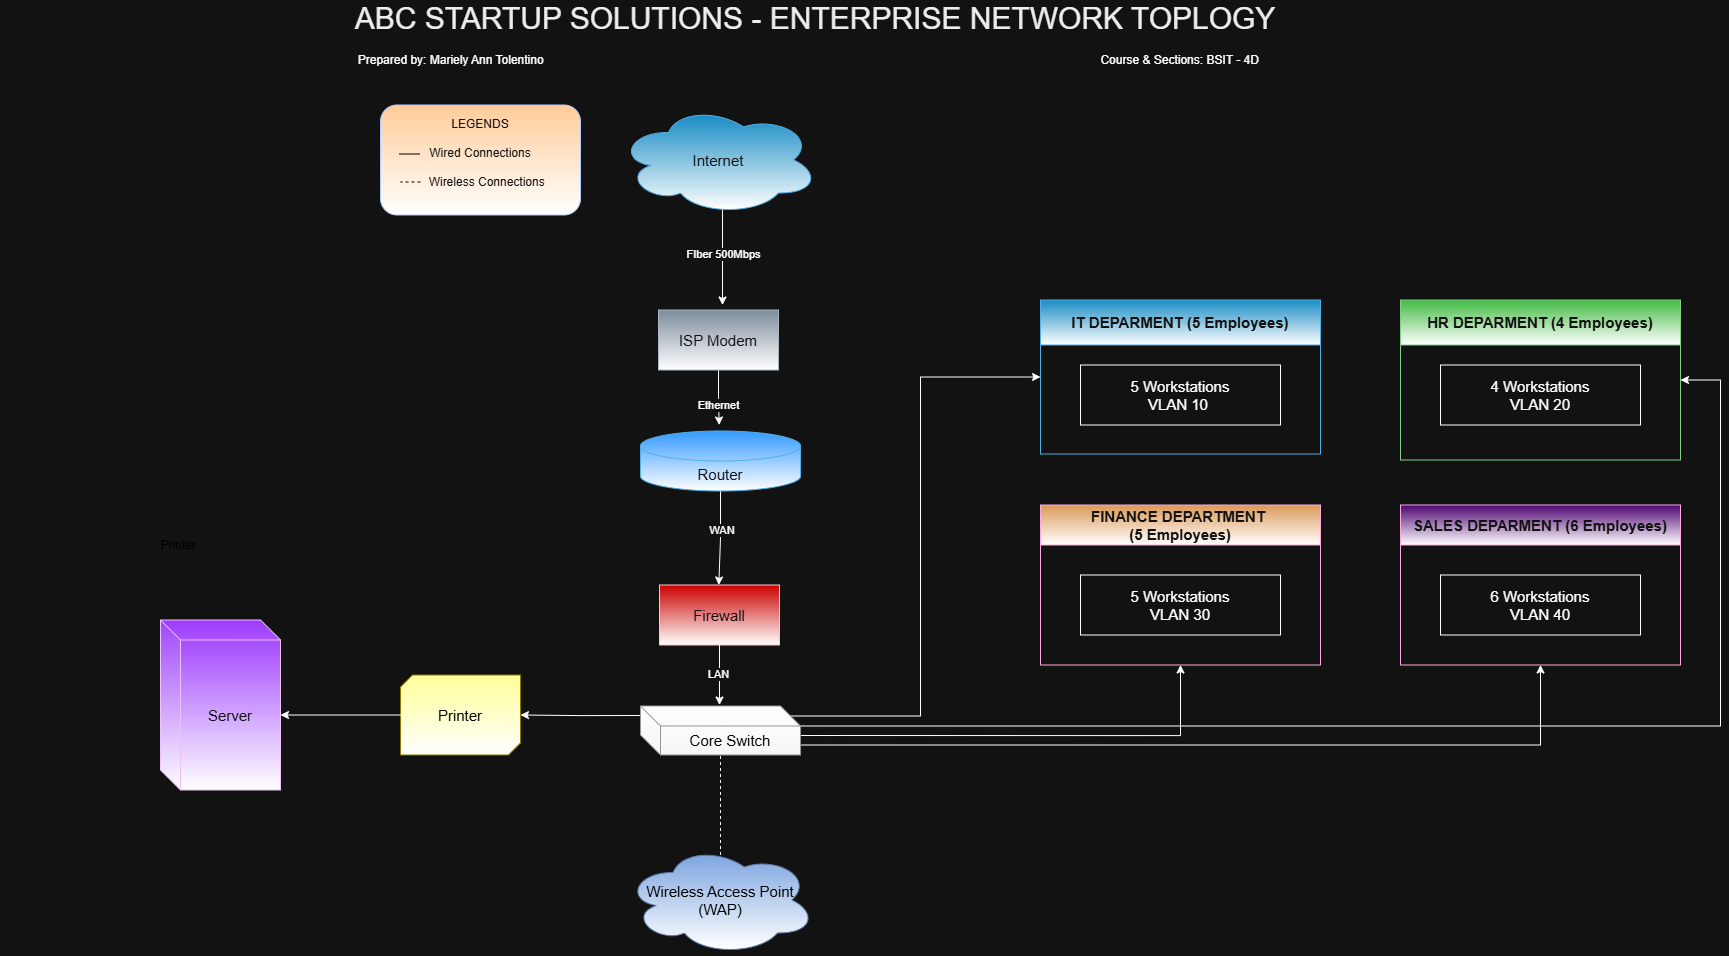

The diagram above was exported from draw.io. Its source (the exported page's mxGraphModel, read from the mxfile embedded in the PNG):
<mxGraphModel dx="2894" dy="2420" grid="1" gridSize="10" guides="1" tooltips="1" connect="1" arrows="1" fold="1" page="1" pageScale="1" pageWidth="850" pageHeight="1100" math="0" shadow="0">
  <root>
    <mxCell id="0" />
    <mxCell id="1" parent="0" />
    <mxCell id="dN0dXFR_3Rv7XeIE5TSS-10" edge="1" parent="1" style="edgeStyle=orthogonalEdgeStyle;rounded=0;orthogonalLoop=1;jettySize=auto;html=1;exitX=0.55;exitY=0.95;exitDx=0;exitDy=0;exitPerimeter=0;">
      <mxGeometry relative="1" as="geometry">
        <mxPoint x="442" y="144.49999999999977" as="sourcePoint" />
        <mxPoint x="442" y="240" as="targetPoint" />
      </mxGeometry>
    </mxCell>
    <mxCell id="dN0dXFR_3Rv7XeIE5TSS-76" connectable="0" parent="dN0dXFR_3Rv7XeIE5TSS-10" style="edgeLabel;html=1;align=center;verticalAlign=middle;resizable=0;points=[];" value="FIber 500Mbps" vertex="1">
      <mxGeometry relative="1" x="-0.2296" as="geometry">
        <mxPoint y="8" as="offset" />
      </mxGeometry>
    </mxCell>
    <mxCell id="dN0dXFR_3Rv7XeIE5TSS-1" parent="1" style="ellipse;shape=cloud;whiteSpace=wrap;html=1;fillColor=#1ba1e2;fontColor=#ffffff;strokeColor=#006EAF;gradientColor=default;" value="&lt;font style=&quot;font-size: 15px;&quot;&gt;Internet&lt;/font&gt;" vertex="1">
      <mxGeometry height="110" width="200" x="338" y="40" as="geometry" />
    </mxCell>
    <mxCell id="dN0dXFR_3Rv7XeIE5TSS-16" edge="1" parent="1" source="dN0dXFR_3Rv7XeIE5TSS-12" style="edgeStyle=orthogonalEdgeStyle;rounded=0;orthogonalLoop=1;jettySize=auto;html=1;exitX=0.5;exitY=1;exitDx=0;exitDy=0;">
      <mxGeometry relative="1" as="geometry">
        <Array as="points">
          <mxPoint x="438" y="332.5" />
        </Array>
        <mxPoint x="438.66666666666674" y="360" as="targetPoint" />
      </mxGeometry>
    </mxCell>
    <mxCell id="dN0dXFR_3Rv7XeIE5TSS-63" connectable="0" parent="dN0dXFR_3Rv7XeIE5TSS-16" style="edgeLabel;html=1;align=center;verticalAlign=middle;resizable=0;points=[];" value="Ethernet" vertex="1">
      <mxGeometry relative="1" x="0.2261" y="-1" as="geometry">
        <mxPoint as="offset" />
      </mxGeometry>
    </mxCell>
    <mxCell id="dN0dXFR_3Rv7XeIE5TSS-12" parent="1" style="rounded=0;whiteSpace=wrap;html=1;fillColor=#647687;fontColor=#ffffff;strokeColor=#314354;gradientColor=default;" value="&lt;font style=&quot;font-size: 15px;&quot;&gt;ISP Modem&lt;/font&gt;" vertex="1">
      <mxGeometry height="60" width="120" x="378" y="245" as="geometry" />
    </mxCell>
    <mxCell id="dN0dXFR_3Rv7XeIE5TSS-28" edge="1" parent="1" source="gwHMGdlQPRT_qSixuwBD-22" style="edgeStyle=orthogonalEdgeStyle;rounded=0;orthogonalLoop=1;jettySize=auto;html=1;exitX=0.5;exitY=1;exitDx=0;exitDy=0;exitPerimeter=0;">
      <mxGeometry relative="1" as="geometry">
        <mxPoint x="438" y="440" as="sourcePoint" />
        <mxPoint x="438.31" y="520" as="targetPoint" />
      </mxGeometry>
    </mxCell>
    <mxCell id="dN0dXFR_3Rv7XeIE5TSS-64" connectable="0" parent="dN0dXFR_3Rv7XeIE5TSS-28" style="edgeLabel;html=1;align=center;verticalAlign=middle;resizable=0;points=[];" value="WAN&amp;nbsp;" vertex="1">
      <mxGeometry relative="1" x="-0.19" y="3" as="geometry">
        <mxPoint x="-1" as="offset" />
      </mxGeometry>
    </mxCell>
    <mxCell id="dN0dXFR_3Rv7XeIE5TSS-29" edge="1" parent="1" source="dN0dXFR_3Rv7XeIE5TSS-14" style="edgeStyle=orthogonalEdgeStyle;rounded=0;orthogonalLoop=1;jettySize=auto;html=1;exitX=0.5;exitY=1;exitDx=0;exitDy=0;entryX=0.5;entryY=0;entryDx=0;entryDy=0;">
      <mxGeometry relative="1" as="geometry">
        <mxPoint x="439" y="640" as="targetPoint" />
      </mxGeometry>
    </mxCell>
    <mxCell id="dN0dXFR_3Rv7XeIE5TSS-65" connectable="0" parent="dN0dXFR_3Rv7XeIE5TSS-29" style="edgeLabel;html=1;align=center;verticalAlign=middle;resizable=0;points=[];" value="LAN" vertex="1">
      <mxGeometry relative="1" x="-0.0417" y="-3" as="geometry">
        <mxPoint x="1" as="offset" />
      </mxGeometry>
    </mxCell>
    <mxCell id="dN0dXFR_3Rv7XeIE5TSS-14" parent="1" style="rounded=0;whiteSpace=wrap;html=1;fillColor=light-dark(#FFFFFF,#CC0000);fontColor=#ffffff;strokeColor=#6F0000;gradientColor=default;gradientDirection=south;" value="&lt;font style=&quot;font-size: 15px;&quot;&gt;Firewall&lt;/font&gt;" vertex="1">
      <mxGeometry height="60" width="120" x="379" y="520" as="geometry" />
    </mxCell>
    <mxCell id="dN0dXFR_3Rv7XeIE5TSS-41" parent="1" style="swimlane;whiteSpace=wrap;html=1;fillColor=#1ba1e2;fontColor=#ffffff;strokeColor=#006EAF;gradientColor=default;startSize=45;" value="&lt;font style=&quot;font-size: 15px;&quot;&gt;IT DEPARMENT (5 Employees)&lt;/font&gt;" vertex="1">
      <mxGeometry height="154" width="280" x="760" y="235" as="geometry" />
    </mxCell>
    <mxCell id="dN0dXFR_3Rv7XeIE5TSS-61" parent="dN0dXFR_3Rv7XeIE5TSS-41" style="whiteSpace=wrap;html=1;" value="&lt;font style=&quot;font-size: 15px;&quot;&gt;5 Workstations&lt;/font&gt;&lt;div&gt;&lt;font style=&quot;font-size: 15px;&quot;&gt;VLAN 10&amp;nbsp;&lt;/font&gt;&lt;/div&gt;" vertex="1">
      <mxGeometry height="60" width="200" x="40" y="65" as="geometry" />
    </mxCell>
    <mxCell id="dN0dXFR_3Rv7XeIE5TSS-42" parent="1" style="swimlane;whiteSpace=wrap;html=1;fillColor=#008a00;fontColor=#ffffff;strokeColor=#005700;gradientColor=default;startSize=45;" value="&lt;font style=&quot;font-size: 15px;&quot;&gt;HR DEPARMENT (4 Employees)&lt;/font&gt;" vertex="1">
      <mxGeometry height="160" width="280" x="1120" y="235" as="geometry" />
    </mxCell>
    <mxCell id="dN0dXFR_3Rv7XeIE5TSS-67" parent="dN0dXFR_3Rv7XeIE5TSS-42" style="whiteSpace=wrap;html=1;" value="&lt;font style=&quot;font-size: 15px;&quot;&gt;4 Workstations&lt;/font&gt;&lt;div&gt;&lt;font style=&quot;font-size: 15px;&quot;&gt;VLAN 20&lt;/font&gt;&lt;/div&gt;" vertex="1">
      <mxGeometry height="60" width="200" x="40" y="65" as="geometry" />
    </mxCell>
    <mxCell id="dN0dXFR_3Rv7XeIE5TSS-43" parent="1" style="swimlane;whiteSpace=wrap;html=1;fillColor=#994C00;strokeColor=#A50040;fontColor=#ffffff;gradientColor=default;startSize=40;" value="&lt;font style=&quot;font-size: 15px;&quot;&gt;FINANCE DEPARTMENT&amp;nbsp;&lt;/font&gt;&lt;div&gt;&lt;font style=&quot;font-size: 15px;&quot;&gt;(5 Employees)&lt;/font&gt;&lt;/div&gt;" vertex="1">
      <mxGeometry height="160" width="280" x="760" y="440" as="geometry" />
    </mxCell>
    <mxCell id="dN0dXFR_3Rv7XeIE5TSS-66" parent="dN0dXFR_3Rv7XeIE5TSS-43" style="whiteSpace=wrap;html=1;" value="&lt;font style=&quot;font-size: 15px;&quot;&gt;5 Workstations&lt;/font&gt;&lt;div&gt;&lt;font style=&quot;font-size: 15px;&quot;&gt;VLAN 30&lt;/font&gt;&lt;/div&gt;" vertex="1">
      <mxGeometry height="60" width="200" x="40" y="70" as="geometry" />
    </mxCell>
    <mxCell id="dN0dXFR_3Rv7XeIE5TSS-44" parent="1" style="swimlane;whiteSpace=wrap;html=1;fillColor=light-dark(#d80073, #4f0471);fontColor=#ffffff;strokeColor=#A50040;gradientColor=default;startSize=40;" value="&lt;font style=&quot;font-size: 15px;&quot;&gt;SALES DEPARMENT (6 Employees)&lt;/font&gt;" vertex="1">
      <mxGeometry height="160" width="280" x="1120" y="440" as="geometry" />
    </mxCell>
    <mxCell id="dN0dXFR_3Rv7XeIE5TSS-68" parent="dN0dXFR_3Rv7XeIE5TSS-44" style="whiteSpace=wrap;html=1;" value="&lt;font style=&quot;font-size: 15px;&quot;&gt;6 Workstations&lt;/font&gt;&lt;div&gt;&lt;font style=&quot;font-size: 15px;&quot;&gt;VLAN 40&lt;/font&gt;&lt;/div&gt;" vertex="1">
      <mxGeometry height="60" width="200" x="40" y="70" as="geometry" />
    </mxCell>
    <mxCell id="dN0dXFR_3Rv7XeIE5TSS-55" parent="1" style="verticalLabelPosition=bottom;verticalAlign=top;html=1;shape=mxgraph.basic.diag_snip_rect;dx=6;whiteSpace=wrap;fillColor=light-dark(#FFFF88,#FFFF99);strokeColor=#B09500;fontColor=#000000;gradientColor=default;" value="" vertex="1">
      <mxGeometry height="80" width="120" x="120" y="610" as="geometry" />
    </mxCell>
    <mxCell id="dN0dXFR_3Rv7XeIE5TSS-57" parent="1" style="text;html=1;whiteSpace=wrap;strokeColor=none;fillColor=none;align=center;verticalAlign=middle;rounded=0;" value="&lt;span style=&quot;color: light-dark(rgb(0, 0, 0), rgb(0, 0, 0));&quot;&gt;Printer&lt;/span&gt;" vertex="1">
      <mxGeometry height="30" width="60" x="-132.5" y="465" as="geometry" />
    </mxCell>
    <mxCell id="dN0dXFR_3Rv7XeIE5TSS-77" parent="1" style="text;html=1;whiteSpace=wrap;strokeColor=none;fillColor=none;align=center;verticalAlign=middle;rounded=0;fontColor=#000000;" value="&lt;font style=&quot;font-size: 30px; color: rgb(0, 0, 0);&quot;&gt;ABC STARTUP SOLUTIONS - ENTERPRISE NETWORK TOPLOGY&lt;/font&gt;&lt;div&gt;&lt;br&gt;&lt;div&gt;&lt;span style=&quot;color: rgb(0, 0, 0);&quot;&gt;&lt;br&gt;&lt;/span&gt;&lt;/div&gt;&lt;div&gt;&lt;br&gt;&lt;/div&gt;&lt;/div&gt;" vertex="1">
      <mxGeometry height="30" width="1630" x="-280" y="-40" as="geometry" />
    </mxCell>
    <mxCell id="gwHMGdlQPRT_qSixuwBD-8" edge="1" parent="1" source="gwHMGdlQPRT_qSixuwBD-1" style="edgeStyle=orthogonalEdgeStyle;rounded=0;orthogonalLoop=1;jettySize=auto;html=1;exitX=1;exitY=1;exitDx=0;exitDy=0;exitPerimeter=0;entryX=0.5;entryY=1;entryDx=0;entryDy=0;" target="dN0dXFR_3Rv7XeIE5TSS-44">
      <mxGeometry relative="1" as="geometry">
        <Array as="points">
          <mxPoint x="1260" y="680.05" />
        </Array>
      </mxGeometry>
    </mxCell>
    <mxCell id="gwHMGdlQPRT_qSixuwBD-10" edge="1" parent="1" source="gwHMGdlQPRT_qSixuwBD-1" style="edgeStyle=orthogonalEdgeStyle;rounded=0;orthogonalLoop=1;jettySize=auto;html=1;exitX=0;exitY=0;exitDx=150;exitDy=10;exitPerimeter=0;entryX=0;entryY=0.5;entryDx=0;entryDy=0;" target="dN0dXFR_3Rv7XeIE5TSS-41">
      <mxGeometry relative="1" as="geometry" />
    </mxCell>
    <mxCell id="gwHMGdlQPRT_qSixuwBD-11" edge="1" parent="1" source="gwHMGdlQPRT_qSixuwBD-1" style="edgeStyle=orthogonalEdgeStyle;rounded=0;orthogonalLoop=1;jettySize=auto;html=1;exitX=0;exitY=0;exitDx=160;exitDy=20;exitPerimeter=0;entryX=1;entryY=0.5;entryDx=0;entryDy=0;" target="dN0dXFR_3Rv7XeIE5TSS-42">
      <mxGeometry relative="1" as="geometry">
        <Array as="points">
          <mxPoint x="1440" y="661" />
          <mxPoint x="1440" y="315" />
        </Array>
      </mxGeometry>
    </mxCell>
    <mxCell id="gwHMGdlQPRT_qSixuwBD-12" edge="1" parent="1" source="gwHMGdlQPRT_qSixuwBD-1" style="edgeStyle=orthogonalEdgeStyle;rounded=0;orthogonalLoop=1;jettySize=auto;html=1;exitX=0;exitY=0;exitDx=160;exitDy=29.5;exitPerimeter=0;entryX=0.5;entryY=1;entryDx=0;entryDy=0;" target="dN0dXFR_3Rv7XeIE5TSS-43">
      <mxGeometry relative="1" as="geometry" />
    </mxCell>
    <mxCell id="gwHMGdlQPRT_qSixuwBD-19" edge="1" parent="1" source="gwHMGdlQPRT_qSixuwBD-1" style="edgeStyle=orthogonalEdgeStyle;rounded=0;orthogonalLoop=1;jettySize=auto;html=1;exitX=0;exitY=0;exitDx=0;exitDy=9.5;exitPerimeter=0;" target="dN0dXFR_3Rv7XeIE5TSS-55">
      <mxGeometry relative="1" as="geometry" />
    </mxCell>
    <mxCell id="gwHMGdlQPRT_qSixuwBD-1" parent="1" style="shape=cube;whiteSpace=wrap;html=1;boundedLbl=1;backgroundOutline=1;darkOpacity=0.05;darkOpacity2=0.1;fillColor=light-dark(#F5F5F5,#FFFFFF);strokeColor=#666666;gradientColor=light-dark(#B3B3B3,#F6F6F6);" value="&lt;span style=&quot;color: light-dark(rgb(0, 0, 0), rgb(0, 0, 0));&quot;&gt;&lt;font style=&quot;font-size: 15px;&quot;&gt;Core Switch&lt;/font&gt;&lt;/span&gt;" vertex="1">
      <mxGeometry height="49" width="160" x="360" y="641" as="geometry" />
    </mxCell>
    <mxCell id="gwHMGdlQPRT_qSixuwBD-3" edge="1" parent="1" style="endArrow=none;dashed=1;html=1;rounded=0;" value="">
      <mxGeometry height="50" relative="1" width="50" as="geometry">
        <mxPoint x="440" y="790" as="sourcePoint" />
        <mxPoint x="440" y="682" as="targetPoint" />
      </mxGeometry>
    </mxCell>
    <mxCell id="gwHMGdlQPRT_qSixuwBD-4" parent="1" style="ellipse;shape=cloud;whiteSpace=wrap;html=1;fillColor=light-dark(#DAE8FC,#7EA6E0);gradientColor=light-dark(#7EA6E0,#FFFFFF);strokeColor=#6c8ebf;" value="&lt;span style=&quot;color: light-dark(rgb(18, 18, 18), rgb(0, 0, 0));&quot;&gt;&lt;font style=&quot;font-size: 15px;&quot;&gt;Wireless Access Point (WAP)&lt;/font&gt;&lt;/span&gt;" vertex="1">
      <mxGeometry height="110" width="190" x="345" y="780" as="geometry" />
    </mxCell>
    <mxCell id="gwHMGdlQPRT_qSixuwBD-17" parent="1" style="shape=cube;whiteSpace=wrap;html=1;boundedLbl=1;backgroundOutline=1;darkOpacity=0.05;darkOpacity2=0.1;fillColor=light-dark(#6A00FF,#9933FF);fontColor=#ffffff;strokeColor=#3700CC;gradientColor=default;" value="&lt;font style=&quot;font-size: 15px;&quot;&gt;Server&lt;/font&gt;" vertex="1">
      <mxGeometry height="170" width="120" x="-120" y="555" as="geometry" />
    </mxCell>
    <mxCell id="gwHMGdlQPRT_qSixuwBD-20" edge="1" parent="1" source="dN0dXFR_3Rv7XeIE5TSS-55" style="edgeStyle=orthogonalEdgeStyle;rounded=0;orthogonalLoop=1;jettySize=auto;html=1;exitX=0;exitY=0.5;exitDx=0;exitDy=0;exitPerimeter=0;entryX=0;entryY=0;entryDx=120;entryDy=95;entryPerimeter=0;" target="gwHMGdlQPRT_qSixuwBD-17">
      <mxGeometry relative="1" as="geometry" />
    </mxCell>
    <mxCell id="gwHMGdlQPRT_qSixuwBD-21" parent="1" style="text;html=1;whiteSpace=wrap;strokeColor=none;fillColor=none;align=center;verticalAlign=middle;rounded=0;" value="&lt;span style=&quot;color: light-dark(rgb(0, 0, 0), rgb(0, 0, 0));&quot;&gt;&lt;font style=&quot;font-size: 15px;&quot;&gt;Printer&lt;/font&gt;&lt;/span&gt;" vertex="1">
      <mxGeometry height="30" width="60" x="150" y="635" as="geometry" />
    </mxCell>
    <mxCell id="gwHMGdlQPRT_qSixuwBD-22" parent="1" style="shape=cylinder3;whiteSpace=wrap;html=1;boundedLbl=1;backgroundOutline=1;size=15;fillColor=light-dark(#1BA1E2,#3399FF);fontColor=#ffffff;strokeColor=#006EAF;gradientColor=default;" value="&lt;font style=&quot;font-size: 15px;&quot;&gt;Router&lt;/font&gt;" vertex="1">
      <mxGeometry height="60" width="160" x="360" y="366" as="geometry" />
    </mxCell>
    <mxCell id="gwHMGdlQPRT_qSixuwBD-23" parent="1" style="rounded=1;whiteSpace=wrap;html=1;fillColor=light-dark(#7EA6E0,#FFCC99);fontColor=#ffffff;strokeColor=#001DBC;gradientColor=default;" value="LEGENDS&lt;div&gt;&amp;nbsp; &amp;nbsp; &amp;nbsp; &amp;nbsp; &amp;nbsp;&amp;nbsp;&lt;/div&gt;&lt;div&gt;Wired Connections&lt;/div&gt;&lt;div&gt;&amp;nbsp; &amp;nbsp; &amp;nbsp;&lt;/div&gt;&lt;div&gt;&amp;nbsp; &amp;nbsp; Wireless Connections&lt;/div&gt;&lt;div&gt;&lt;br&gt;&lt;/div&gt;" vertex="1">
      <mxGeometry height="110" width="200" x="100" y="40" as="geometry" />
    </mxCell>
    <mxCell id="gwHMGdlQPRT_qSixuwBD-26" edge="1" parent="1" style="endArrow=none;html=1;rounded=0;strokeColor=light-dark(#000000,#000000);" value="">
      <mxGeometry height="50" relative="1" width="50" as="geometry">
        <mxPoint x="139" y="88.99988346225274" as="sourcePoint" />
        <mxPoint x="119" y="89" as="targetPoint" />
      </mxGeometry>
    </mxCell>
    <mxCell id="gwHMGdlQPRT_qSixuwBD-28" edge="1" parent="1" style="endArrow=none;dashed=1;html=1;rounded=0;strokeColor=light-dark(#000000,#000000);" value="">
      <mxGeometry height="50" relative="1" width="50" as="geometry">
        <mxPoint x="140" y="117" as="sourcePoint" />
        <mxPoint x="120" y="117" as="targetPoint" />
      </mxGeometry>
    </mxCell>
    <mxCell id="gwHMGdlQPRT_qSixuwBD-29" parent="1" style="text;html=1;whiteSpace=wrap;strokeColor=none;fillColor=none;align=center;verticalAlign=middle;rounded=0;" value="Prepared by: Mariely Ann Tolentino&amp;nbsp; &amp;nbsp; &amp;nbsp; &amp;nbsp; &amp;nbsp; &amp;nbsp; &amp;nbsp; &amp;nbsp; &amp;nbsp; &amp;nbsp; &amp;nbsp; &amp;nbsp; &amp;nbsp; &amp;nbsp; &amp;nbsp; &amp;nbsp; &amp;nbsp; &amp;nbsp; &amp;nbsp; &amp;nbsp; &amp;nbsp; &amp;nbsp; &amp;nbsp; &amp;nbsp; &amp;nbsp; &amp;nbsp; &amp;nbsp; &amp;nbsp; &amp;nbsp; &amp;nbsp; &amp;nbsp; &amp;nbsp; &amp;nbsp; &amp;nbsp; &amp;nbsp; &amp;nbsp; &amp;nbsp; &amp;nbsp; &amp;nbsp; &amp;nbsp; &amp;nbsp; &amp;nbsp; &amp;nbsp; &amp;nbsp; &amp;nbsp; &amp;nbsp; &amp;nbsp; &amp;nbsp; &amp;nbsp; &amp;nbsp; &amp;nbsp; &amp;nbsp; &amp;nbsp; &amp;nbsp; &amp;nbsp; &amp;nbsp; &amp;nbsp; &amp;nbsp; &amp;nbsp; &amp;nbsp; &amp;nbsp; &amp;nbsp; &amp;nbsp; &amp;nbsp; &amp;nbsp; &amp;nbsp; &amp;nbsp; &amp;nbsp; &amp;nbsp; &amp;nbsp; &amp;nbsp; &amp;nbsp; &amp;nbsp; &amp;nbsp; &amp;nbsp; &amp;nbsp; &amp;nbsp; &amp;nbsp; &amp;nbsp; &amp;nbsp; &amp;nbsp; &amp;nbsp; &amp;nbsp; &amp;nbsp;Course &amp;amp; Sections: BSIT - 4D&amp;nbsp;" vertex="1">
      <mxGeometry height="30" width="920" x="70" y="-20" as="geometry" />
    </mxCell>
  </root>
</mxGraphModel>